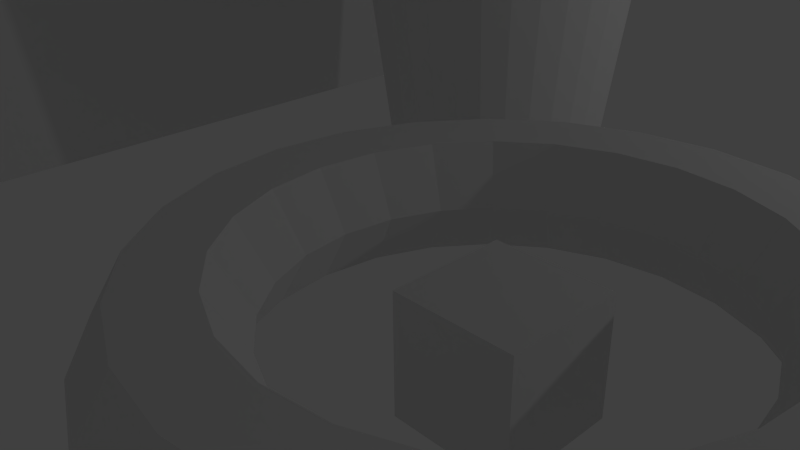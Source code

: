 # Source: scene_tiny.blend  (saved by Blender 2.72.0; exported with 4.5.12 LTS)
import bpy
from mathutils import Matrix  # noqa: F401  (used for matrix-valued properties, if any)

bpy.ops.wm.read_factory_settings(use_empty=True)
scene = bpy.context.scene
scene.name = 'Scene'

# ---- collections
col_collection_1 = bpy.data.collections.new('Collection 1'); scene.collection.children.link(col_collection_1)

# ---- world
world_world = bpy.data.worlds.new('World'); scene.world = world_world
world_world.color = (0.05088, 0.05088, 0.05088)
world_world.use_sun_shadow = False
world_world.sun_shadow_jitter_overblur = 0.0
world_world.cycles.sampling_method = 'MANUAL'
world_world.cycles.sample_map_resolution = 256

# ---- cameras
cam_camera = bpy.data.cameras.new('Camera')
cam_camera.clip_end = 100.0
cam_camera.lens = 35.0
cam_camera.sensor_width = 32.0
cam_camera.sensor_height = 18.0
cam_camera.ortho_scale = 7.314
cam_camera.dof.focus_distance = 0.0
cam_camera.dof.aperture_fstop = 128.0

# ---- lights
light_lamp = bpy.data.lights.new('Lamp', 'POINT')
light_lamp.transmission_factor = 0.0
light_lamp.cutoff_distance = 30.0
light_lamp.energy = 100.0
light_lamp.shadow_buffer_clip_start = 1.001
light_lamp.shadow_soft_size = 0.1
light_lamp.shadow_maximum_resolution = 0.006
light_lamp.use_absolute_resolution = True
light_lamp.cycles.use_multiple_importance_sampling = False

# ---- meshes
me_torus_001 = bpy.data.meshes.new('Torus.001')
me_torus_001.from_pydata([(1.25, 0.0, 0.0), (1.125, 0.0, 0.2165), (0.875, 0.0, 0.2165), (0.75, 0.0, 3.062e-17), (0.875, 0.0, -0.2165), (1.125, 0.0, -0.2165), (1.207, 0.3235, 0.0), (1.087, 0.2912, 0.2165), (0.8452, 0.2265, 0.2165), (0.7244, 0.1941, 3.062e-17), (0.8452, 0.2265, -0.2165), (1.087, 0.2912, -0.2165), (1.083, 0.625, 0.0), (0.9743, 0.5625, 0.2165), (0.7578, 0.4375, 0.2165), (0.6495, 0.375, 3.062e-17), (0.7578, 0.4375, -0.2165), (0.9743, 0.5625, -0.2165), (0.8839, 0.8839, 0.0), (0.7955, 0.7955, 0.2165), (0.6187, 0.6187, 0.2165), (0.5303, 0.5303, 3.062e-17), (0.6187, 0.6187, -0.2165), (0.7955, 0.7955, -0.2165), (0.625, 1.083, 0.0), (0.5625, 0.9743, 0.2165), (0.4375, 0.7578, 0.2165), (0.375, 0.6495, 3.062e-17), (0.4375, 0.7578, -0.2165), (0.5625, 0.9743, -0.2165), (0.3235, 1.207, 0.0), (0.2912, 1.087, 0.2165), (0.2265, 0.8452, 0.2165), (0.1941, 0.7244, 3.062e-17), (0.2265, 0.8452, -0.2165), (0.2912, 1.087, -0.2165), (5.96e-08, 1.25, 0.0), (1.192e-07, 1.125, 0.2165), (8.941e-08, 0.875, 0.2165), (8.941e-08, 0.75, 3.062e-17), (8.941e-08, 0.875, -0.2165), (1.192e-07, 1.125, -0.2165), (-0.3235, 1.207, 0.0), (-0.2912, 1.087, 0.2165), (-0.2265, 0.8452, 0.2165), (-0.1941, 0.7244, 3.062e-17), (-0.2265, 0.8452, -0.2165), (-0.2912, 1.087, -0.2165), (-0.625, 1.083, 0.0), (-0.5625, 0.9743, 0.2165), (-0.4375, 0.7578, 0.2165), (-0.375, 0.6495, 3.062e-17), (-0.4375, 0.7578, -0.2165), (-0.5625, 0.9743, -0.2165), (-0.8839, 0.8839, 0.0), (-0.7955, 0.7955, 0.2165), (-0.6187, 0.6187, 0.2165), (-0.5303, 0.5303, 3.062e-17), (-0.6187, 0.6187, -0.2165), (-0.7955, 0.7955, -0.2165), (-1.083, 0.625, 0.0), (-0.9743, 0.5625, 0.2165), (-0.7578, 0.4375, 0.2165), (-0.6495, 0.375, 3.062e-17), (-0.7578, 0.4375, -0.2165), (-0.9743, 0.5625, -0.2165), (-1.207, 0.3235, 0.0), (-1.087, 0.2912, 0.2165), (-0.8452, 0.2265, 0.2165), (-0.7244, 0.1941, 3.062e-17), (-0.8452, 0.2265, -0.2165), (-1.087, 0.2912, -0.2165), (-1.25, 1.093e-07, 0.0), (-1.125, 9.835e-08, 0.2165), (-0.875, 7.649e-08, 0.2165), (-0.75, 6.557e-08, 3.062e-17), (-0.875, 7.649e-08, -0.2165), (-1.125, 9.835e-08, -0.2165), (-1.207, -0.3235, 0.0), (-1.087, -0.2912, 0.2165), (-0.8452, -0.2265, 0.2165), (-0.7244, -0.1941, 3.062e-17), (-0.8452, -0.2265, -0.2165), (-1.087, -0.2912, -0.2165), (-1.083, -0.625, 0.0), (-0.9743, -0.5625, 0.2165), (-0.7578, -0.4375, 0.2165), (-0.6495, -0.375, 3.062e-17), (-0.7578, -0.4375, -0.2165), (-0.9743, -0.5625, -0.2165), (-0.8839, -0.8839, 0.0), (-0.7955, -0.7955, 0.2165), (-0.6187, -0.6187, 0.2165), (-0.5303, -0.5303, 3.062e-17), (-0.6187, -0.6187, -0.2165), (-0.7955, -0.7955, -0.2165), (-0.625, -1.083, 0.0), (-0.5625, -0.9743, 0.2165), (-0.4375, -0.7578, 0.2165), (-0.375, -0.6495, 3.062e-17), (-0.4375, -0.7578, -0.2165), (-0.5625, -0.9743, -0.2165), (-0.3235, -1.207, 0.0), (-0.2912, -1.087, 0.2165), (-0.2265, -0.8452, 0.2165), (-0.1941, -0.7244, 3.062e-17), (-0.2265, -0.8452, -0.2165), (-0.2912, -1.087, -0.2165), (5.96e-08, -1.25, 0.0), (1.192e-07, -1.125, 0.2165), (8.941e-08, -0.875, 0.2165), (8.941e-08, -0.75, 3.062e-17), (8.941e-08, -0.875, -0.2165), (1.192e-07, -1.125, -0.2165), (0.3235, -1.207, 0.0), (0.2912, -1.087, 0.2165), (0.2265, -0.8452, 0.2165), (0.1941, -0.7244, 3.062e-17), (0.2265, -0.8452, -0.2165), (0.2912, -1.087, -0.2165), (0.625, -1.083, 0.0), (0.5625, -0.9743, 0.2165), (0.4375, -0.7578, 0.2165), (0.375, -0.6495, 3.062e-17), (0.4375, -0.7578, -0.2165), (0.5625, -0.9743, -0.2165), (0.8839, -0.8839, 0.0), (0.7955, -0.7955, 0.2165), (0.6187, -0.6187, 0.2165), (0.5303, -0.5303, 3.062e-17), (0.6187, -0.6187, -0.2165), (0.7955, -0.7955, -0.2165), (1.083, -0.625, 0.0), (0.9743, -0.5625, 0.2165), (0.7578, -0.4375, 0.2165), (0.6495, -0.375, 3.062e-17), (0.7578, -0.4375, -0.2165), (0.9743, -0.5625, -0.2165), (1.207, -0.3235, 0.0), (1.087, -0.2912, 0.2165), (0.8452, -0.2265, 0.2165), (0.7244, -0.1941, 3.062e-17), (0.8452, -0.2265, -0.2165), (1.087, -0.2912, -0.2165)], [], [(10, 9, 15, 16), (8, 2, 1, 7), (9, 3, 2, 8), (4, 3, 9, 10), (11, 5, 4, 10), (6, 0, 5, 11), (20, 21, 15, 14), (15, 9, 8, 14), (19, 13, 12, 18), (3, 4, 142, 141), (40, 34, 33, 39), (19, 18, 24, 25), (16, 15, 21, 22), (26, 20, 19, 25), (23, 17, 16, 22), (37, 36, 42, 43), (14, 13, 19, 20), (27, 26, 32, 33), (29, 24, 18, 23), (35, 29, 28, 34), (30, 31, 25, 24), (53, 48, 42, 47), (23, 22, 28, 29), (33, 32, 38, 39), (30, 24, 29, 35), (26, 25, 31, 32), (37, 31, 30, 36), (45, 44, 50, 51), (28, 27, 33, 34), (68, 69, 63, 62), (43, 44, 38, 37), (36, 30, 35, 41), (43, 42, 48, 49), (38, 32, 31, 37), (39, 38, 44, 45), (41, 35, 34, 40), (45, 46, 40, 39), (53, 47, 46, 52), (47, 41, 40, 46), (42, 36, 41, 47), (50, 49, 55, 56), (57, 51, 50, 56), (50, 44, 43, 49), (49, 48, 54, 55), (54, 48, 53, 59), (58, 52, 51, 57), (60, 54, 59, 65), (64, 63, 69, 70), (63, 57, 56, 62), (67, 61, 60, 66), (59, 53, 52, 58), (64, 58, 57, 63), (64, 65, 59, 58), (55, 54, 60, 61), (62, 56, 55, 61), (60, 65, 71, 66), (68, 62, 61, 67), (70, 69, 75, 76), (80, 74, 73, 79), (77, 71, 70, 76), (75, 69, 68, 74), (72, 66, 71, 77), (71, 65, 64, 70), (68, 67, 73, 74), (73, 67, 66, 72), (86, 80, 79, 85), (87, 81, 80, 86), (85, 79, 78, 84), (79, 73, 72, 78), (83, 77, 76, 82), (81, 75, 74, 80), (102, 103, 97, 96), (84, 78, 83, 89), (76, 75, 81, 82), (83, 82, 88, 89), (93, 87, 86, 92), (83, 78, 72, 77), (105, 99, 98, 104), (82, 81, 87, 88), (95, 90, 84, 89), (92, 86, 85, 91), (88, 87, 93, 94), (98, 92, 91, 97), (91, 85, 84, 90), (93, 92, 98, 99), (89, 88, 94, 95), (96, 97, 91, 90), (104, 98, 97, 103), (96, 90, 95, 101), (100, 101, 95, 94), (96, 101, 107, 102), (94, 93, 99, 100), (103, 102, 108, 109), (119, 114, 108, 113), (105, 106, 100, 99), (101, 100, 106, 107), (111, 105, 104, 110), (0, 1, 139, 138), (108, 102, 107, 113), (104, 103, 109, 110), (112, 106, 105, 111), (111, 110, 116, 117), (119, 118, 124, 125), (109, 108, 114, 115), (107, 106, 112, 113), (118, 112, 111, 117), (124, 123, 129, 130), (116, 110, 109, 115), (121, 115, 114, 120), (113, 112, 118, 119), (137, 131, 130, 136), (118, 117, 123, 124), (121, 122, 116, 115), (123, 117, 116, 122), (131, 125, 124, 130), (128, 122, 121, 127), (123, 122, 128, 129), (120, 114, 119, 125), (127, 121, 120, 126), (126, 120, 125, 131), (126, 131, 137, 132), (141, 135, 134, 140), (134, 128, 127, 133), (136, 130, 129, 135), (139, 133, 132, 138), (133, 127, 126, 132), (142, 136, 135, 141), (129, 128, 134, 135), (143, 137, 136, 142), (134, 133, 139, 140), (132, 137, 143, 138), (14, 8, 7, 13), (141, 140, 2, 3), (7, 1, 0, 6), (12, 6, 11, 17), (46, 45, 51, 52), (138, 143, 5, 0), (27, 28, 22, 21), (1, 2, 140, 139), (4, 5, 143, 142), (18, 12, 17, 23), (27, 21, 20, 26), (13, 7, 6, 12), (17, 11, 10, 16)])
me_torus_001.use_remesh_preserve_volume = False
me_torus_001.use_remesh_preserve_attributes = False
me_torus_001.use_mirror_vertex_groups = False
me_torus_001.update()
me_cube_009 = bpy.data.meshes.new('Cube.009')
me_cube_009.from_pydata([(-1.0, -1.0, -1.0), (-1.0, 1.0, -1.0), (1.0, 1.0, -1.0), (1.0, -1.0, -1.0), (-1.0, -1.0, 1.0), (-1.0, 1.0, 1.0), (1.0, 1.0, 1.0), (1.0, -1.0, 1.0)], [], [(4, 5, 1, 0), (5, 6, 2, 1), (6, 7, 3, 2), (7, 4, 0, 3), (0, 1, 2, 3), (7, 6, 5, 4)])
me_cube_009.use_remesh_preserve_volume = False
me_cube_009.use_remesh_preserve_attributes = False
me_cube_009.use_mirror_vertex_groups = False
me_cube_009.update()
me_cube_008 = bpy.data.meshes.new('Cube.008')
me_cube_008.from_pydata([(-1.0, -1.0, -1.0), (-1.0, 1.0, -1.0), (1.0, 1.0, -1.0), (1.0, -1.0, -1.0), (-1.0, -1.0, 1.0), (-1.0, 1.0, 1.0), (1.0, 1.0, 1.0), (1.0, -1.0, 1.0)], [], [(4, 5, 1, 0), (5, 6, 2, 1), (6, 7, 3, 2), (7, 4, 0, 3), (0, 1, 2, 3), (7, 6, 5, 4)])
me_cube_008.use_remesh_preserve_volume = False
me_cube_008.use_remesh_preserve_attributes = False
me_cube_008.use_mirror_vertex_groups = False
me_cube_008.update()
me_cube_007 = bpy.data.meshes.new('Cube.007')
me_cube_007.from_pydata([(-1.0, -1.0, -1.0), (-1.0, 1.0, -1.0), (1.0, 1.0, -1.0), (1.0, -1.0, -1.0), (-1.0, -1.0, 1.0), (-1.0, 1.0, 1.0), (1.0, 1.0, 1.0), (1.0, -1.0, 1.0)], [], [(4, 5, 1, 0), (5, 6, 2, 1), (6, 7, 3, 2), (7, 4, 0, 3), (0, 1, 2, 3), (7, 6, 5, 4)])
me_cube_007.use_remesh_preserve_volume = False
me_cube_007.use_remesh_preserve_attributes = False
me_cube_007.use_mirror_vertex_groups = False
me_cube_007.update()
me_cube_006 = bpy.data.meshes.new('Cube.006')
me_cube_006.from_pydata([(-1.0, -1.0, -1.0), (-1.0, 1.0, -1.0), (1.0, 1.0, -1.0), (1.0, -1.0, -1.0), (-1.0, -1.0, 1.0), (-1.0, 1.0, 1.0), (1.0, 1.0, 1.0), (1.0, -1.0, 1.0)], [], [(4, 5, 1, 0), (5, 6, 2, 1), (6, 7, 3, 2), (7, 4, 0, 3), (0, 1, 2, 3), (7, 6, 5, 4)])
me_cube_006.use_remesh_preserve_volume = False
me_cube_006.use_remesh_preserve_attributes = False
me_cube_006.use_mirror_vertex_groups = False
me_cube_006.update()
me_cube_005 = bpy.data.meshes.new('Cube.005')
me_cube_005.from_pydata([(-1.0, -1.0, -1.0), (-1.0, 1.0, -1.0), (1.0, 1.0, -1.0), (1.0, -1.0, -1.0), (-1.0, -1.0, 1.0), (-1.0, 1.0, 1.0), (1.0, 1.0, 1.0), (1.0, -1.0, 1.0)], [], [(4, 5, 1, 0), (5, 6, 2, 1), (6, 7, 3, 2), (7, 4, 0, 3), (0, 1, 2, 3), (7, 6, 5, 4)])
me_cube_005.use_remesh_preserve_volume = False
me_cube_005.use_remesh_preserve_attributes = False
me_cube_005.use_mirror_vertex_groups = False
me_cube_005.update()
me_cube_004 = bpy.data.meshes.new('Cube.004')
me_cube_004.from_pydata([(-1.0, -1.0, -1.0), (-1.0, 1.0, -1.0), (1.0, 1.0, -1.0), (1.0, -1.0, -1.0), (-1.0, -1.0, 1.0), (-1.0, 1.0, 1.0), (1.0, 1.0, 1.0), (1.0, -1.0, 1.0)], [], [(4, 5, 1, 0), (5, 6, 2, 1), (6, 7, 3, 2), (7, 4, 0, 3), (0, 1, 2, 3), (7, 6, 5, 4)])
me_cube_004.use_remesh_preserve_volume = False
me_cube_004.use_remesh_preserve_attributes = False
me_cube_004.use_mirror_vertex_groups = False
me_cube_004.update()
me_cube_003 = bpy.data.meshes.new('Cube.003')
me_cube_003.from_pydata([(-1.0, -1.0, -1.0), (-1.0, 1.0, -1.0), (1.0, 1.0, -1.0), (1.0, -1.0, -1.0), (-1.0, -1.0, 1.0), (-1.0, 1.0, 1.0), (1.0, 1.0, 1.0), (1.0, -1.0, 1.0)], [], [(4, 5, 1, 0), (5, 6, 2, 1), (6, 7, 3, 2), (7, 4, 0, 3), (0, 1, 2, 3), (7, 6, 5, 4)])
me_cube_003.use_remesh_preserve_volume = False
me_cube_003.use_remesh_preserve_attributes = False
me_cube_003.use_mirror_vertex_groups = False
me_cube_003.update()
me_cube_002 = bpy.data.meshes.new('Cube.002')
me_cube_002.from_pydata([(-1.0, -1.0, -1.0), (-1.0, 1.0, -1.0), (1.0, 1.0, -1.0), (1.0, -1.0, -1.0), (-1.0, -1.0, 1.0), (-1.0, 1.0, 1.0), (1.0, 1.0, 1.0), (1.0, -1.0, 1.0)], [], [(4, 5, 1, 0), (5, 6, 2, 1), (6, 7, 3, 2), (7, 4, 0, 3), (0, 1, 2, 3), (7, 6, 5, 4)])
me_cube_002.use_remesh_preserve_volume = False
me_cube_002.use_remesh_preserve_attributes = False
me_cube_002.use_mirror_vertex_groups = False
me_cube_002.update()
me_cube_001 = bpy.data.meshes.new('Cube.001')
me_cube_001.from_pydata([(-1.0, -1.0, -1.0), (-1.0, 1.0, -1.0), (1.0, 1.0, -1.0), (1.0, -1.0, -1.0), (-1.0, -1.0, 1.0), (-1.0, 1.0, 1.0), (1.0, 1.0, 1.0), (1.0, -1.0, 1.0)], [], [(4, 5, 1, 0), (5, 6, 2, 1), (6, 7, 3, 2), (7, 4, 0, 3), (0, 1, 2, 3), (7, 6, 5, 4)])
me_cube_001.use_remesh_preserve_volume = False
me_cube_001.use_remesh_preserve_attributes = False
me_cube_001.use_mirror_vertex_groups = False
me_cube_001.update()
me_circle_001 = bpy.data.meshes.new('Circle.001')
me_circle_001.from_pydata([(0.3193, 1.213, 0.5662), (0.1242, 1.194, 0.5662), (-0.06343, 1.137, 0.5662), (-0.2363, 1.045, 0.5662), (-0.3879, 0.9203, 0.5662), (-0.5122, 0.7688, 0.5662), (-0.6046, 0.5959, 0.5662), (-0.6615, 0.4083, 0.5662), (-0.6807, 0.2132, 0.5662), (-0.6615, 0.0181, 0.5662), (-0.6046, -0.1695, 0.5662), (-0.5122, -0.3424, 0.5662), (-0.3879, -0.4939, 0.5662), (-0.2363, -0.6183, 0.5662), (-0.06343, -0.7107, 0.5662), (0.1242, -0.7676, 0.5662), (0.3193, -0.7868, 0.5662), (0.5143, -0.7676, 0.5662), (0.7019, -0.7107, 0.5662), (0.8748, -0.6183, 0.5662), (1.026, -0.4939, 0.5662), (1.151, -0.3424, 0.5662), (1.243, -0.1695, 0.5662), (1.3, 0.0181, 0.5662), (1.319, 0.2132, 0.5662), (1.3, 0.4083, 0.5662), (1.243, 0.5959, 0.5662), (1.151, 0.7688, 0.5662), (1.026, 0.9203, 0.5662), (0.8748, 1.045, 0.5662), (0.7019, 1.137, 0.5662), (0.5143, 1.194, 0.5662), (0.3193, 1.66, 3.982), (0.03707, 1.632, 3.982), (-0.2343, 1.549, 3.982), (-0.4843, 1.416, 3.982), (-0.7035, 1.236, 3.982), (-0.8834, 1.017, 3.982), (-1.017, 0.7667, 3.982), (-1.099, 0.4954, 3.982), (-1.127, 0.2132, 3.982), (-1.099, -0.06899, 3.982), (-1.017, -0.3403, 3.982), (-0.8834, -0.5904, 3.982), (-0.7035, -0.8096, 3.982), (-0.4843, -0.9894, 3.982), (-0.2343, -1.123, 3.982), (0.03707, -1.205, 3.982), (0.3193, -1.233, 3.982), (0.6014, -1.205, 3.982), (0.8728, -1.123, 3.982), (1.123, -0.9894, 3.982), (1.342, -0.8096, 3.982), (1.522, -0.5904, 3.982), (1.656, -0.3403, 3.982), (1.738, -0.06899, 3.982), (1.766, 0.2132, 3.982), (1.738, 0.4954, 3.982), (1.656, 0.7667, 3.982), (1.522, 1.017, 3.982), (1.342, 1.236, 3.982), (1.123, 1.416, 3.982), (0.8728, 1.549, 3.982), (0.6014, 1.632, 3.982), (0.3193, 1.533, 3.982), (0.06177, 1.508, 3.982), (-0.1858, 1.433, 3.982), (-0.414, 1.311, 3.982), (-0.614, 1.146, 3.982), (-0.7781, 0.9464, 3.982), (-0.9001, 0.7183, 3.982), (-0.9752, 0.4707, 3.982), (-1.001, 0.2132, 3.982), (-0.9752, -0.04429, 3.982), (-0.9001, -0.2919, 3.982), (-0.7781, -0.52, 3.982), (-0.614, -0.72, 3.982), (-0.414, -0.8842, 3.982), (-0.1858, -1.006, 3.982), (0.06177, -1.081, 3.982), (0.3193, -1.107, 3.982), (0.5767, -1.081, 3.982), (0.8243, -1.006, 3.982), (1.052, -0.8842, 3.982), (1.252, -0.72, 3.982), (1.417, -0.52, 3.982), (1.539, -0.2919, 3.982), (1.614, -0.04429, 3.982), (1.639, 0.2132, 3.982), (1.614, 0.4707, 3.982), (1.539, 0.7183, 3.982), (1.417, 0.9464, 3.982), (1.252, 1.146, 3.982), (1.052, 1.311, 3.982), (0.8243, 1.433, 3.982), (0.5767, 1.508, 3.982), (0.3193, 1.116, 0.9551), (0.1431, 1.099, 0.9551), (-0.02622, 1.047, 0.9551), (-0.1823, 0.9638, 0.9551), (-0.3191, 0.8515, 0.9551), (-0.4314, 0.7147, 0.9551), (-0.5148, 0.5587, 0.9551), (-0.5662, 0.3893, 0.9551), (-0.5835, 0.2132, 0.9551), (-0.5662, 0.03707, 0.9551), (-0.5148, -0.1323, 0.9551), (-0.4314, -0.2884, 0.9551), (-0.3191, -0.4252, 0.9551), (-0.1823, -0.5374, 0.9551), (-0.02622, -0.6209, 0.9551), (0.1431, -0.6722, 0.9551), (0.3193, -0.6896, 0.9551), (0.4954, -0.6722, 0.9551), (0.6647, -0.6209, 0.9551), (0.8208, -0.5374, 0.9551), (0.9576, -0.4252, 0.9551), (1.07, -0.2884, 0.9551), (1.153, -0.1323, 0.9551), (1.205, 0.03707, 0.9551), (1.222, 0.2132, 0.9551), (1.205, 0.3893, 0.9551), (1.153, 0.5587, 0.9551), (1.07, 0.7147, 0.9551), (0.9576, 0.8516, 0.9551), (0.8208, 0.9638, 0.9551), (0.6647, 1.047, 0.9551), (0.4954, 1.099, 0.9551)], [], [(1, 0, 31, 30, 29, 28, 27, 26, 25, 24, 23, 22, 21, 20, 19, 18, 17, 16, 15, 14, 13, 12, 11, 10, 9, 8, 7, 6, 5, 4, 3, 2), (60, 61, 93, 92), (27, 28, 60, 59), (16, 17, 49, 48), (5, 6, 38, 37), (25, 26, 58, 57), (3, 4, 36, 35), (14, 15, 47, 46), (23, 24, 56, 55), (1, 2, 34, 33), (12, 13, 45, 44), (21, 22, 54, 53), (10, 11, 43, 42), (30, 31, 63, 62), (19, 20, 52, 51), (8, 9, 41, 40), (28, 29, 61, 60), (17, 18, 50, 49), (6, 7, 39, 38), (26, 27, 59, 58), (4, 5, 37, 36), (15, 16, 48, 47), (24, 25, 57, 56), (2, 3, 35, 34), (13, 14, 46, 45), (22, 23, 55, 54), (0, 1, 33, 32), (11, 12, 44, 43), (31, 0, 32, 63), (20, 21, 53, 52), (9, 10, 42, 41), (29, 30, 62, 61), (18, 19, 51, 50), (7, 8, 40, 39), (94, 95, 127, 126), (49, 50, 82, 81), (38, 39, 71, 70), (58, 59, 91, 90), (36, 37, 69, 68), (47, 48, 80, 79), (56, 57, 89, 88), (34, 35, 67, 66), (45, 46, 78, 77), (54, 55, 87, 86), (32, 33, 65, 64), (43, 44, 76, 75), (63, 32, 64, 95), (52, 53, 85, 84), (41, 42, 74, 73), (61, 62, 94, 93), (50, 51, 83, 82), (39, 40, 72, 71), (59, 60, 92, 91), (48, 49, 81, 80), (37, 38, 70, 69), (57, 58, 90, 89), (35, 36, 68, 67), (46, 47, 79, 78), (55, 56, 88, 87), (33, 34, 66, 65), (44, 45, 77, 76), (53, 54, 86, 85), (42, 43, 75, 74), (62, 63, 95, 94), (51, 52, 84, 83), (40, 41, 73, 72), (97, 98, 99, 100, 101, 102, 103, 104, 105, 106, 107, 108, 109, 110, 111, 112, 113, 114, 115, 116, 117, 118, 119, 120, 121, 122, 123, 124, 125, 126, 127, 96), (83, 84, 116, 115), (72, 73, 105, 104), (92, 93, 125, 124), (81, 82, 114, 113), (70, 71, 103, 102), (90, 91, 123, 122), (68, 69, 101, 100), (79, 80, 112, 111), (88, 89, 121, 120), (66, 67, 99, 98), (77, 78, 110, 109), (86, 87, 119, 118), (64, 65, 97, 96), (75, 76, 108, 107), (95, 64, 96, 127), (84, 85, 117, 116), (73, 74, 106, 105), (93, 94, 126, 125), (82, 83, 115, 114), (71, 72, 104, 103), (91, 92, 124, 123), (80, 81, 113, 112), (69, 70, 102, 101), (89, 90, 122, 121), (67, 68, 100, 99), (78, 79, 111, 110), (87, 88, 120, 119), (65, 66, 98, 97), (76, 77, 109, 108), (85, 86, 118, 117), (74, 75, 107, 106)])
me_circle_001.use_remesh_preserve_volume = False
me_circle_001.use_remesh_preserve_attributes = False
me_circle_001.use_mirror_vertex_groups = False
me_circle_001.update()

# ---- objects
ob_torus_001 = bpy.data.objects.new('Torus.001', me_torus_001)
ob_cube_009 = bpy.data.objects.new('Cube.009', me_cube_009)
ob_cube_008 = bpy.data.objects.new('Cube.008', me_cube_008)
ob_cube_007 = bpy.data.objects.new('Cube.007', me_cube_007)
ob_cube_006 = bpy.data.objects.new('Cube.006', me_cube_006)
ob_cube_005 = bpy.data.objects.new('Cube.005', me_cube_005)
ob_cube_004 = bpy.data.objects.new('Cube.004', me_cube_004)
ob_cube_003 = bpy.data.objects.new('Cube.003', me_cube_003)
ob_cube_002 = bpy.data.objects.new('Cube.002', me_cube_002)
ob_cube_001 = bpy.data.objects.new('Cube.001', me_cube_001)
ob_lamp = bpy.data.objects.new('Lamp', light_lamp)
ob_camera = bpy.data.objects.new('Camera', cam_camera)
ob_circle_001 = bpy.data.objects.new('Circle.001', me_circle_001)

# ---- transforms, parenting, visibility, modifiers, constraints
ob_torus_001.location = (3.921, -2.061, 1.747)
ob_torus_001.scale = (2.577, 2.577, 2.577)
ob_torus_001.lineart.crease_threshold = 0.0
ob_cube_009.location = (-6.386, -0.3432, 5.362)
ob_cube_009.scale = (1.0, 7.419, 5.217)
ob_cube_009.lineart.crease_threshold = 0.0
ob_cube_008.location = (1.061, 1.827, 10.28)
ob_cube_008.scale = (1.322, 1.322, 1.322)
ob_cube_008.lineart.crease_threshold = 0.0
ob_cube_007.location = (1.793, 3.883, 10.11)
ob_cube_007.scale = (0.5619, 0.5619, 0.5619)
ob_cube_007.lineart.crease_threshold = 0.0
ob_cube_006.location = (-0.73, -0.08658, 10.17)
ob_cube_006.scale = (0.5619, 0.5619, 0.5619)
ob_cube_006.lineart.crease_threshold = 0.0
ob_cube_005.location = (-0.03339, 3.017, 4.81)
ob_cube_005.scale = (0.604, 0.604, 0.604)
ob_cube_005.lineart.crease_threshold = 0.0
ob_cube_004.location = (0.6169, -6.152, 3.892)
ob_cube_004.scale = (0.604, 0.604, 0.604)
ob_cube_004.lineart.crease_threshold = 0.0
ob_cube_003.location = (3.809, -2.002, 1.299)
ob_cube_003.scale = (0.604, 0.604, 0.604)
ob_cube_003.lineart.crease_threshold = 0.0
ob_cube_002.location = (9.071, -5.785, 0.1442)
ob_cube_002.scale = (1.322, 1.322, 1.322)
ob_cube_002.lineart.crease_threshold = 0.0
ob_cube_001.location = (8.411, 4.562, 1.429)
ob_cube_001.scale = (1.44, 1.44, 1.44)
ob_cube_001.lineart.crease_threshold = 0.0
ob_lamp.location = (8.063, 5.16, 4.95)
ob_lamp.rotation_euler = (0.6503, 0.05522, 1.866)
ob_lamp.lock_rotations_4d = False
ob_lamp.empty_display_type = 'ARROWS'
ob_lamp.color = (0.0, 0.0, 0.0, 0.0)
ob_lamp.lineart.crease_threshold = 0.0
ob_camera.location = (7.481, -6.508, 5.344)
ob_camera.rotation_euler = (1.109, 0.01082, 0.8149)
ob_camera.lock_rotations_4d = False
ob_camera.empty_display_type = 'ARROWS'
ob_camera.color = (0.0, 0.0, 0.0, 0.0)
ob_camera.display_type = 'WIRE'
ob_camera.lineart.crease_threshold = 0.0
ob_circle_001.location = (-0.8469, 2.423, -0.2376)
ob_circle_001.scale = (1.45, 1.45, 1.45)
ob_circle_001.lineart.crease_threshold = 0.0

# ---- collection membership
col_collection_1.objects.link(ob_torus_001)
col_collection_1.objects.link(ob_cube_009)
col_collection_1.objects.link(ob_cube_008)
col_collection_1.objects.link(ob_cube_007)
col_collection_1.objects.link(ob_cube_006)
col_collection_1.objects.link(ob_cube_005)
col_collection_1.objects.link(ob_cube_004)
col_collection_1.objects.link(ob_cube_003)
col_collection_1.objects.link(ob_cube_002)
col_collection_1.objects.link(ob_cube_001)
col_collection_1.objects.link(ob_lamp)
col_collection_1.objects.link(ob_camera)
col_collection_1.objects.link(ob_circle_001)

# ---- scene / render settings (as saved in the file)
scene.camera = ob_camera
scene.frame_start = 1; scene.frame_end = 250; scene.frame_set(1)
scene.render.engine = 'BLENDER_EEVEE_NEXT'
scene.render.resolution_percentage = 50
scene.render.dither_intensity = 0.0
scene.cycles.use_denoising = False
scene.cycles.samples = 10
scene.cycles.sampling_pattern = 'TABULATED_SOBOL'
scene.cycles.light_sampling_threshold = 0.0
scene.cycles.use_adaptive_sampling = False
scene.cycles.use_light_tree = False
scene.cycles.blur_glossy = 0.0
scene.cycles.pixel_filter_type = 'GAUSSIAN'
scene.cycles.sample_clamp_indirect = 0.0
scene.view_settings.view_transform = 'Standard'
bpy.context.view_layer.update()
